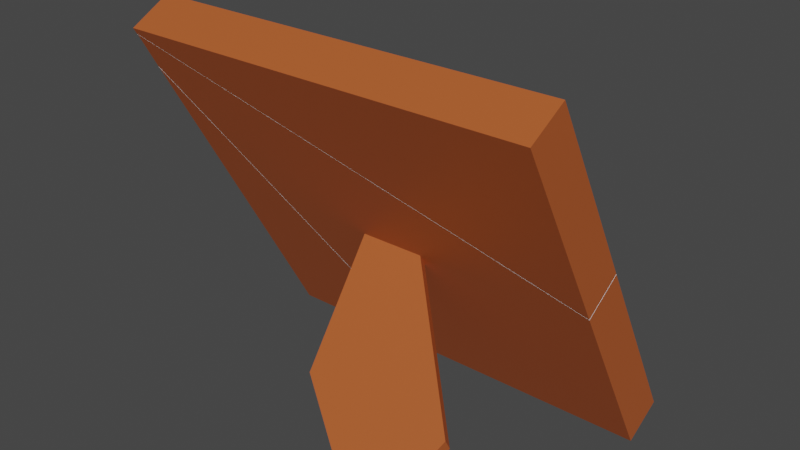 # Source: Picture_Frame_Broken_2.blend  (saved by Blender 2.82.7; exported with 4.5.12 LTS)
import bpy
from mathutils import Matrix  # noqa: F401  (used for matrix-valued properties, if any)

bpy.ops.wm.read_factory_settings(use_empty=True)
scene = bpy.context.scene
scene.name = 'Scene'

# ---- collections
col_collection = bpy.data.collections.new('Collection'); scene.collection.children.link(col_collection)

# ---- materials (node trees are filled in below, after node groups)
mat_material = bpy.data.materials.new('Material')
mat_material.alpha_threshold = 0.0
mat_material.use_transparent_shadow = False
mat_material.line_color = (0.0, 0.0, 0.0, 1.0)
mat_material_001 = bpy.data.materials.new('Material.001')
mat_material_001.use_transparent_shadow = False

# ---- material node trees
mat_material.use_nodes = True; mat_material.node_tree.nodes.clear()
_N = mat_material.node_tree.nodes; _L = mat_material.node_tree.links
n0 = _N.new('ShaderNodeOutputMaterial'); n0.name = 'Material Output'; n0.location = (300, 300)
n1 = _N.new('ShaderNodeBsdfPrincipled'); n1.name = 'Principled BSDF'; n1.location = (10, 300)
n1.distribution = 'GGX'
n1.subsurface_method = 'BURLEY'
n1.inputs[2].default_value = 0.4
n1.inputs[3].default_value = 1.45
n1.inputs[27].default_value = (0.0, 0.0, 0.0, 1.0)
n1.inputs[28].default_value = 1.0
_L.new(n1.outputs[0], n0.inputs[0])
n0.is_active_output = True
mat_material_001.use_nodes = True; mat_material_001.node_tree.nodes.clear()
_N = mat_material_001.node_tree.nodes; _L = mat_material_001.node_tree.links
n0 = _N.new('ShaderNodeOutputMaterial'); n0.name = 'Material Output'; n0.location = (300, 300)
n1 = _N.new('ShaderNodeBsdfPrincipled'); n1.name = 'Principled BSDF'; n1.location = (10, 300)
n1.distribution = 'GGX'
n1.subsurface_method = 'BURLEY'
n1.inputs[0].default_value = (0.4641, 0.1028, 0.02508, 1.0)
n1.inputs[3].default_value = 1.45
n1.inputs[27].default_value = (0.0, 0.0, 0.0, 1.0)
n1.inputs[28].default_value = 1.0
_L.new(n1.outputs[0], n0.inputs[0])
n0.is_active_output = True

# ---- world
world_world = bpy.data.worlds.new('World'); scene.world = world_world
world_world.use_nodes = True; world_world.node_tree.nodes.clear()
_N = world_world.node_tree.nodes; _L = world_world.node_tree.links
n0 = _N.new('ShaderNodeOutputWorld'); n0.name = 'World Output'; n0.location = (300, 300)
n1 = _N.new('ShaderNodeBackground'); n1.name = 'Background'; n1.location = (10, 300)
n1.inputs[0].default_value = (0.05088, 0.05088, 0.05088, 1.0)
_L.new(n1.outputs[0], n0.inputs[0])
n0.is_active_output = True
world_world.color = (0.05088, 0.05088, 0.05088)
world_world.use_sun_shadow = False
world_world.sun_shadow_jitter_overblur = 0.0

# ---- meshes
me_cube_cell_003 = bpy.data.meshes.new('Cube_cell.003')
me_cube_cell_003.from_pydata([(-0.7404, -0.5598, -0.4803), (-1.007, -0.7926, -0.6098), (-0.7404, -0.5952, -0.4168), (-1.007, -0.8994, -0.4177), (-0.1753, -0.8994, -0.4177), (-0.0602, -0.7926, -0.6098), (-0.1853, -0.5598, -0.4803), (-0.7404, 0.3672, 0.1183), (-0.2233, -0.5952, -0.4168), (-1.007, 0.6477, 0.4425), (-0.9392, 0.5225, 0.3729), (-0.9877, 0.9329, 0.3496), (-0.8885, 0.7489, 0.2473), (-0.7404, 0.4734, 0.09415), (-1.007, 0.9242, 0.3794), (-1.007, 0.9515, 0.36), (-0.0602, -0.7926, -0.6098), (-0.1753, -0.8994, -0.4177), (-0.7404, 0.3672, 0.1183), (-0.2233, -0.5952, -0.4168), (-0.1853, -0.5598, -0.4803), (-1.007, 0.6477, 0.4425), (-0.9392, 0.5225, 0.3729), (-1.007, 0.9515, 0.36), (-0.9877, 0.9329, 0.3496), (-0.8885, 0.7489, 0.2473), (-0.7404, 0.4734, 0.09415), (-1.007, 0.9242, 0.3794)], [], [(3, 21, 27, 23, 1), (1, 16, 17, 3), (0, 26, 18, 2), (2, 18, 19), (4, 5, 6, 8, 7, 13, 25, 10), (19, 20, 0, 2), (17, 22, 21, 3), (24, 15, 14), (25, 24, 14, 9, 10), (23, 11, 12, 26, 0, 20, 16, 1)])
me_cube_cell_003.polygons.foreach_set('material_index', [1, 1, 1, 0, 0, 1, 1, 0, 0, 1])
_k = set([(4, 5), (4, 10), (5, 6), (6, 8), (7, 8), (7, 13), (9, 10), (9, 14), (11, 12), (11, 23), (12, 26), (13, 25), (14, 15), (15, 24), (16, 17), (16, 20), (17, 22), (18, 19), (18, 26), (19, 20), (21, 22), (21, 27), (23, 27), (24, 25)])
me_cube_cell_003.attributes.new('sharp_edge', 'BOOLEAN', 'EDGE').data.foreach_set('value', [ (min(e.vertices), max(e.vertices)) in _k for e in me_cube_cell_003.edges])
_uv = me_cube_cell_003.uv_layers.new(name='UVMap')
_uv.uv.foreach_set('vector', [0.375, 0.0, 0.5963, 0.0, 0.6226, 0.2156, 0.6244, 0.25, 0.375, 0.25, 0.125, 0.5, 0.2433, 0.5, 0.2289, 0.75, 0.125, 0.75, 0.4083, 0.2833, 0.5561, 0.2833, 0.5459, 0.2833, 0.4083, 0.2833, 0.4083, 0.2833, 0.5459, 0.2833, 0.4083, 0.3479, 0.8693, 0.0525, 0.9857, 0.9199, 0.214, 0.02869, 0.2377, 0.1099, 0.8158, 0.276, 0.8345, 0.2069, 1.0, 0.2545, 1.0, 0.4793, 0.4083, 0.3479, 0.4083, 0.3527, 0.4083, 0.2833, 0.4083, 0.2833, 0.375, 0.8961, 0.5771, 0.9978, 0.5963, 1.0, 0.375, 1.0, 1.0, 0.3072, 0.7378, 0.2224, 1.0, 0.223, 0.2545, 0.2545, 0.6928, 0.0, 0.777, 0.0, 0.7777, 0.3062, 0.4793, 0.4793, 0.6244, 0.25, 0.6218, 0.2524, 0.5955, 0.2648, 0.5561, 0.2833, 0.4083, 0.2833, 0.4083, 0.3527, 0.375, 0.3683, 0.375, 0.25])
me_cube_cell_003.materials.append(mat_material)
me_cube_cell_003.materials.append(mat_material_001)
me_cube_cell_003.use_remesh_fix_poles = True
me_cube_cell_003.use_remesh_preserve_attributes = False
me_cube_cell_003.use_mirror_vertex_groups = False
me_cube_cell_003.update()
me_cube_cell_004 = bpy.data.meshes.new('Cube_cell.004')
me_cube_cell_004.from_pydata([(0.727, -0.5598, -0.4803), (0.1516, -0.04558, 0.05702), (0.1516, -0.1014, 0.02596), (-0.7404, 0.7227, 0.2327), (-0.1651, -0.04558, 0.05702), (-0.1651, -0.1014, 0.02596), (0.9933, -0.7926, -0.6098), (0.727, -0.5952, -0.4168), (-0.7404, 0.6873, 0.2963), (0.9933, -0.8994, -0.4177), (0.1502, -0.8927, 0.5825), (0.1502, -0.8368, 0.6135), (0.4669, -0.8368, 0.6135), (0.4669, -0.8927, 0.5825), (0.5951, -0.5862, 0.4373), (0.5951, -0.6421, 0.4062), (-0.1651, -0.5862, 0.4373), (-0.1651, -0.6421, 0.4062), (0.9933, 0.09179, -0.1181), (-0.4545, -0.3758, -0.1266), (-0.1733, -0.8994, -0.4177), (0.727, 0.205, -0.05512), (-0.05839, -0.7926, -0.6098), (-0.921, 0.9049, 0.3341), (-0.4919, 0.7227, 0.2327), (-0.07832, -0.811, -0.5765), (0.9933, -0.03072, 0.06528), (0.402, 0.2205, 0.205), (-0.1834, -0.5598, -0.4803), (-0.7404, 0.3711, 0.1205), (-0.5205, -0.03851, -0.1073), (-0.2215, -0.5952, -0.4168), (0.727, 0.1644, 0.005556), (-0.5042, 0.6873, 0.2963), (-0.2087, -0.5833, -0.4382), (-1.004, 0.8178, 0.5371), (-1.007, 0.6523, 0.445), (-0.9845, 0.9318, 0.349), (-0.7404, 0.4774, 0.09634), (-1.007, 0.9216, 0.3837), (-1.007, 0.8111, 0.4088), (0.9933, 0.09179, -0.1181), (0.727, 0.205, -0.05512), (-0.4545, -0.3758, -0.1266), (-0.1733, -0.8994, -0.4177), (-0.4919, 0.7227, 0.2327), (-0.921, 0.9049, 0.3341), (-0.05839, -0.7926, -0.6098), (-0.07832, -0.811, -0.5765), (0.9933, -0.03072, 0.06528), (0.402, 0.2205, 0.205), (-0.7404, 0.3711, 0.1205), (-0.5205, -0.03851, -0.1073), (-0.2215, -0.5952, -0.4168), (-1.004, 0.8178, 0.5371), (-1.007, 0.9216, 0.3837), (-0.5042, 0.6873, 0.2963), (0.727, 0.1644, 0.005556), (-0.1834, -0.5598, -0.4803), (-0.2087, -0.5833, -0.4382), (-1.007, 0.6523, 0.445), (-0.9845, 0.9318, 0.349), (-0.7404, 0.4774, 0.09634), (-1.007, 0.8111, 0.4088)], [], [(15, 14, 12, 13), (6, 41, 49, 9), (1, 4, 16, 11, 12, 14), (0, 58, 59, 53, 7), (3, 45, 56, 8), (2, 5, 43, 44, 9, 49, 50, 1), (47, 58, 0, 42, 41, 6), (13, 12, 11, 10), (5, 2, 15, 13, 10, 17), (16, 17, 10, 11), (46, 45, 3, 62, 61), (4, 5, 17, 16), (2, 1, 14, 15), (51, 62, 3, 8), (54, 55, 63, 60), (44, 48, 47, 6, 9), (53, 52, 51, 8, 56, 57, 7), (39, 35, 23, 37), (25, 20, 19, 36, 40, 30, 31, 34), (32, 33, 24, 23, 35, 27, 26, 18, 21), (34, 28, 22, 25), (40, 39, 37, 38, 29, 30), (57, 42, 0, 7), (4, 1, 50, 54, 60, 43, 5)])
me_cube_cell_004.polygons.foreach_set('material_index', [1, 1, 1, 1, 1, 1, 1, 1, 1, 1, 1, 1, 1, 1, 1, 1, 0, 0, 0, 0, 0, 0, 1, 1])
_k = set([(18, 21), (18, 26), (19, 20), (19, 36), (20, 25), (21, 32), (22, 25), (22, 28), (23, 24), (23, 37), (24, 33), (26, 27), (27, 35), (28, 34), (29, 30), (29, 38), (30, 31), (31, 34), (32, 33), (35, 39), (36, 40), (37, 38), (39, 40), (41, 42), (41, 49), (42, 57), (43, 44), (43, 60), (44, 48), (45, 46), (45, 56), (46, 61), (47, 48), (47, 58), (49, 50), (50, 54), (51, 52), (51, 62), (52, 53), (53, 59), (54, 55), (55, 63), (56, 57), (58, 59), (60, 63), (61, 62)])
me_cube_cell_004.attributes.new('sharp_edge', 'BOOLEAN', 'EDGE').data.foreach_set('value', [ (min(e.vertices), max(e.vertices)) in _k for e in me_cube_cell_004.edges])
_uv = me_cube_cell_004.uv_layers.new(name='UVMap')
_uv.uv.foreach_set('vector', [0.4465, 0.7776, 0.4858, 0.7776, 0.4858, 0.7776, 0.4465, 0.7776, 0.375, 0.5, 0.5015, 0.5, 0.4992, 0.75, 0.375, 0.75, 0.4858, 0.7776, 0.4858, 0.9724, 0.4858, 0.9724, 0.4858, 0.9724, 0.4858, 0.7776, 0.4858, 0.7776, 0.4083, 0.4667, 0.4083, 0.3529, 0.4083, 0.3498, 0.4083, 0.3482, 0.4083, 0.4667, 0.5917, 0.2833, 0.5917, 0.3144, 0.5917, 0.3128, 0.5917, 0.2833, 0.4465, 0.7776, 0.4465, 0.9724, 0.4219, 0.9819, 0.375, 0.8958, 0.375, 0.75, 0.4992, 0.75, 0.5272, 0.7694, 0.4858, 0.7776, 0.375, 0.3685, 0.4083, 0.3529, 0.4083, 0.4667, 0.5177, 0.4667, 0.5015, 0.5, 0.375, 0.5, 0.4465, 0.7776, 0.4858, 0.7776, 0.4858, 0.9724, 0.4465, 0.9724, 0.4465, 0.9724, 0.4465, 0.7776, 0.4465, 0.7776, 0.4465, 0.7776, 0.4465, 0.9724, 0.4465, 0.9724, 0.4858, 0.9724, 0.4465, 0.9724, 0.4465, 0.9724, 0.4858, 0.9724, 0.6178, 0.2607, 0.5917, 0.3144, 0.5917, 0.2833, 0.5566, 0.2833, 0.6216, 0.2528, 0.4858, 0.9724, 0.4465, 0.9724, 0.4465, 0.9724, 0.4858, 0.9724, 0.4465, 0.7776, 0.4858, 0.7776, 0.4858, 0.7776, 0.4465, 0.7776, 0.5465, 0.2833, 0.5566, 0.2833, 0.5917, 0.2833, 0.5917, 0.2833, 0.6207, 0.0, 0.6226, 0.2098, 0.6121, 0.1238, 0.5969, 0.0, 0.2292, 0.75, 0.2411, 0.5433, 0.2435, 0.5, 0.375, 0.5, 0.375, 0.75, 0.4083, 0.3482, 0.4879, 0.3108, 0.5465, 0.2833, 0.5917, 0.2833, 0.5917, 0.3128, 0.5169, 0.4667, 0.4083, 0.4667, 1.0, 0.7849, 0.2244, 0.0, 0.5837, 0.0, 1.0, 0.6893, 1.0, 0.9254, 0.8396, 0.8127, 0.8599, 0.5496, 0.8998, 0.033, 1.0, 0.04726, 1.0, 0.5072, 0.9784, 0.7869, 1.0, 0.8021, 0.6825, 0.1798, 0.3497, 0.1911, 0.2372, 0.1845, 0.4163, 0.0, 0.7756, 0.0, 0.741, 0.5358, 0.9496, 0.4016, 0.9496, 0.5402, 0.6825, 0.2256, 0.8021, 0.8021, 0.8397, 0.7921, 0.955, 0.9175, 0.9254, 0.9254, 0.04726, 0.04726, 0.7849, 0.7849, 0.6893, 0.6893, 0.3258, 0.2333, 0.3042, 0.2865, 0.5072, 0.5072, 0.5169, 0.4667, 0.5177, 0.4667, 0.4083, 0.4667, 0.4083, 0.4667, 0.4858, 0.9724, 0.4858, 0.7776, 0.5272, 0.7694, 0.6207, 1.0, 0.5969, 1.0, 0.4219, 0.9819, 0.4465, 0.9724])
me_cube_cell_004.materials.append(mat_material)
me_cube_cell_004.materials.append(mat_material_001)
me_cube_cell_004.use_remesh_fix_poles = True
me_cube_cell_004.use_remesh_preserve_attributes = False
me_cube_cell_004.use_mirror_vertex_groups = False
me_cube_cell_004.update()
me_cube_cell_001 = bpy.data.meshes.new('Cube_cell.001')
me_cube_cell_001.from_pydata([(0.727, 0.7227, 0.2327), (0.9933, 0.9554, 0.3621), (0.727, 0.6873, 0.2963), (-1.007, 0.8486, 0.5542), (0.9933, 0.8486, 0.5542), (0.9933, 0.09366, -0.117), (0.727, 0.2067, -0.05417), (-0.4887, 0.7227, 0.2327), (0.9933, -0.02884, 0.06633), (-0.7883, 0.7275, 0.4869), (0.727, 0.1661, 0.00651), (-0.5009, 0.6873, 0.2963), (-1.007, 0.8204, 0.5385), (-0.9863, 0.934, 0.3502), (-1.007, 0.9246, 0.3822), (-1.007, 0.8688, 0.4658), (-1.007, 0.9539, 0.3613), (0.727, 0.2067, -0.05417), (0.9933, 0.09366, -0.117), (0.9933, -0.02884, 0.06633), (-0.7883, 0.7275, 0.4869), (-0.5009, 0.6873, 0.2963), (0.727, 0.1661, 0.00651), (-0.4887, 0.7227, 0.2327), (-1.007, 0.8204, 0.5385), (-0.9863, 0.934, 0.3502), (-1.007, 0.9246, 0.3822), (-1.007, 0.8688, 0.4658), (-1.007, 0.9539, 0.3613)], [], [(1, 28, 3, 4), (23, 25, 28, 1, 18, 17, 0), (0, 17, 22, 2), (28, 26, 27, 24, 3), (22, 21, 2), (9, 12, 15), (24, 20, 8, 4, 3), (10, 6, 5, 19, 9, 15, 14, 13, 7, 11), (14, 16, 13), (21, 23, 0, 2), (8, 18, 1, 4)])
me_cube_cell_001.polygons.foreach_set('material_index', [1, 1, 1, 1, 0, 0, 1, 0, 0, 1, 1])
_k = set([(5, 6), (5, 19), (6, 10), (7, 11), (7, 13), (8, 18), (8, 20), (9, 12), (9, 19), (10, 11), (12, 15), (13, 16), (14, 15), (14, 16), (17, 18), (17, 22), (20, 24), (21, 22), (21, 23), (23, 25), (24, 27), (25, 28), (26, 27), (26, 28)])
me_cube_cell_001.attributes.new('sharp_edge', 'BOOLEAN', 'EDGE').data.foreach_set('value', [ (min(e.vertices), max(e.vertices)) in _k for e in me_cube_cell_001.edges])
_uv = me_cube_cell_001.uv_layers.new(name='UVMap')
_uv.uv.foreach_set('vector', [0.625, 0.5, 0.875, 0.5, 0.875, 0.75, 0.625, 0.75, 0.5917, 0.3148, 0.6219, 0.2526, 0.625, 0.25, 0.625, 0.5, 0.5017, 0.5, 0.5179, 0.4667, 0.5917, 0.4667, 0.5917, 0.4667, 0.5179, 0.4667, 0.5172, 0.4667, 0.5917, 0.4667, 0.6248, 0.25, 0.6229, 0.2131, 0.6218, 0.09903, 0.621, 0.0, 0.625, 0.0, 0.5172, 0.4667, 0.5917, 0.3132, 0.5917, 0.4667, 1.0, 0.128, 0.6415, 0.02399, 1.0, 0.02402, 0.621, 1.0, 0.6061, 0.9815, 0.4995, 0.75, 0.625, 0.75, 0.625, 1.0, 0.8312, 0.4055, 0.8312, 0.3596, 0.9733, 0.3946, 0.9733, 0.5332, 0.128, 0.128, 0.02402, 0.02402, 0.2237, 0.0, 0.3144, 0.0, 0.9463, 0.1894, 0.786, 0.2022, 1.0, 0.7763, 0.7167, 0.4936, 1.0, 0.6856, 0.5917, 0.3132, 0.5917, 0.3148, 0.5917, 0.4667, 0.5917, 0.4667, 0.4995, 0.75, 0.5017, 0.5, 0.625, 0.5, 0.625, 0.75])
me_cube_cell_001.materials.append(mat_material)
me_cube_cell_001.materials.append(mat_material_001)
me_cube_cell_001.use_remesh_fix_poles = True
me_cube_cell_001.use_remesh_preserve_attributes = False
me_cube_cell_001.use_mirror_vertex_groups = False
me_cube_cell_001.update()

# ---- objects
ob_cube_cell = bpy.data.objects.new('Cube_cell', me_cube_cell_003)
ob_cube_cell_001 = bpy.data.objects.new('Cube_cell.001', me_cube_cell_004)
ob_cube_cell_002 = bpy.data.objects.new('Cube_cell.002', me_cube_cell_001)

# ---- transforms, parenting, visibility, modifiers, constraints
ob_cube_cell.location = (0.0, 0.0, 0.0)
ob_cube_cell.rotation_euler = (1.571, -0.0, 0.0)
ob_cube_cell.lineart.crease_threshold = 0.0
ob_cube_cell_001.location = (0.0, 0.0, 0.0)
ob_cube_cell_001.rotation_euler = (1.571, -0.0, 0.0)
ob_cube_cell_001.lineart.crease_threshold = 0.0
ob_cube_cell_002.location = (0.0, 0.0, 0.0)
ob_cube_cell_002.rotation_euler = (1.571, -0.0, 0.0)
ob_cube_cell_002.lineart.crease_threshold = 0.0

# ---- collection membership
col_collection.objects.link(ob_cube_cell)
col_collection.objects.link(ob_cube_cell_001)
col_collection.objects.link(ob_cube_cell_002)

# ---- scene / render settings (as saved in the file)
scene.frame_start = 1; scene.frame_end = 250; scene.frame_set(1)
scene.render.engine = 'BLENDER_EEVEE_NEXT'
scene.cycles.use_denoising = False
scene.cycles.samples = 128
scene.cycles.sampling_pattern = 'TABULATED_SOBOL'
scene.cycles.use_adaptive_sampling = False
scene.cycles.use_light_tree = False
scene.view_settings.view_transform = 'Filmic'
bpy.context.view_layer.update()

# ---- added for rendering (the .blend has no active camera and no usable light): camera, sun
cam_auto = bpy.data.cameras.new('AutoCamera')
cam_auto.lens = 50.0
cam_auto.sensor_width = 36.0
cam_auto.clip_end = 1000.0
ob_auto_camera = bpy.data.objects.new('AutoCamera', cam_auto)
scene.collection.objects.link(ob_auto_camera)
ob_auto_camera.location = (2.75915, -3.32096, 2.24074)
ob_auto_camera.rotation_euler = (1.09748, -7.21219e-08, 0.694738)
scene.camera = ob_auto_camera
light_auto_sun = bpy.data.lights.new('AutoSun', 'SUN')
light_auto_sun.energy = 3.0
light_auto_sun.angle = 0.0523599
ob_auto_sun = bpy.data.objects.new('AutoSun', light_auto_sun)
scene.collection.objects.link(ob_auto_sun)
ob_auto_sun.rotation_euler = (0.872665, 0.174533, 0.523599)
bpy.context.view_layer.update()

